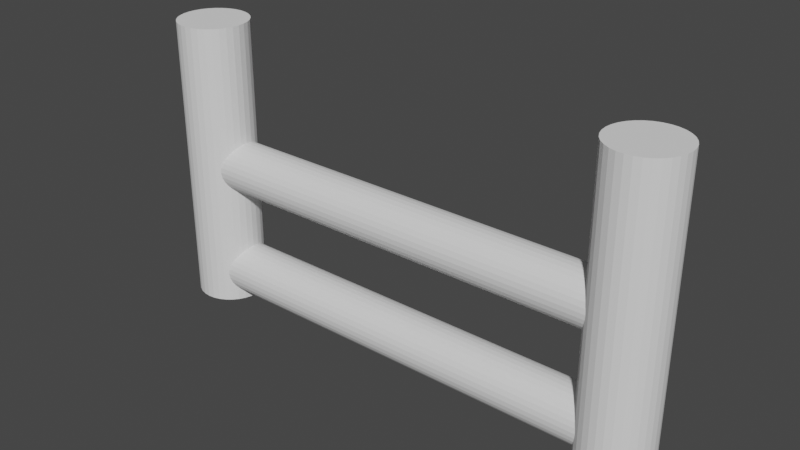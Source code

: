 # Source: metalFence.blend  (saved by Blender 2.93.20; exported with 4.5.12 LTS)
import bpy
from mathutils import Matrix  # noqa: F401  (used for matrix-valued properties, if any)

bpy.ops.wm.read_factory_settings(use_empty=True)
scene = bpy.context.scene
scene.name = 'Scene'

# ---- collections
col_collection = bpy.data.collections.new('Collection'); scene.collection.children.link(col_collection)

# ---- world
world_world = bpy.data.worlds.new('World'); scene.world = world_world
world_world.use_nodes = True; world_world.node_tree.nodes.clear()
_N = world_world.node_tree.nodes; _L = world_world.node_tree.links
n0 = _N.new('ShaderNodeOutputWorld'); n0.name = 'World Output'; n0.location = (300, 300)
n1 = _N.new('ShaderNodeBackground'); n1.name = 'Background'; n1.location = (10, 300)
n1.inputs[0].default_value = (0.05088, 0.05088, 0.05088, 1.0)
_L.new(n1.outputs[0], n0.inputs[0])
n0.is_active_output = True
world_world.color = (0.05088, 0.05088, 0.05088)
world_world.use_sun_shadow = False
world_world.sun_shadow_jitter_overblur = 0.0

# ---- meshes
me_cylinder = bpy.data.meshes.new('Cylinder')
me_cylinder.from_pydata([(6.565, 1.0, -1.0), (6.565, 1.0, 1.0), (6.76, 0.9808, -1.0), (6.76, 0.9808, 1.0), (6.947, 0.9239, -1.0), (6.947, 0.9239, 1.0), (7.12, 0.8315, -1.0), (7.12, 0.8315, 1.0), (7.272, 0.7071, -1.0), (7.272, 0.7071, 1.0), (7.396, 0.5556, -1.0), (7.396, 0.5556, 1.0), (7.488, 0.3827, -1.0), (7.488, 0.3827, 1.0), (7.545, 0.1951, -1.0), (7.545, 0.1951, 1.0), (7.565, -4.371e-08, -1.0), (7.565, -4.371e-08, 1.0), (7.545, -0.1951, -1.0), (7.545, -0.1951, 1.0), (7.488, -0.3827, -1.0), (7.488, -0.3827, 1.0), (7.396, -0.5556, -1.0), (7.396, -0.5556, 1.0), (7.272, -0.7071, -1.0), (7.272, -0.7071, 1.0), (7.12, -0.8315, -1.0), (7.12, -0.8315, 1.0), (6.947, -0.9239, -1.0), (6.947, -0.9239, 1.0), (6.76, -0.9808, -1.0), (6.76, -0.9808, 1.0), (6.565, -1.0, -1.0), (6.565, -1.0, 1.0), (6.369, -0.9808, -1.0), (6.369, -0.9808, 1.0), (6.182, -0.9239, -1.0), (6.182, -0.9239, 1.0), (6.009, -0.8315, -1.0), (6.009, -0.8315, 1.0), (5.857, -0.7071, -1.0), (5.857, -0.7071, 1.0), (5.733, -0.5556, -1.0), (5.733, -0.5556, 1.0), (5.641, -0.3827, -1.0), (5.641, -0.3827, 1.0), (5.584, -0.1951, -1.0), (5.584, -0.1951, 1.0), (5.565, 1.192e-08, -1.0), (5.565, 1.192e-08, 1.0), (5.584, 0.1951, -1.0), (5.584, 0.1951, 1.0), (5.641, 0.3827, -1.0), (5.641, 0.3827, 1.0), (5.733, 0.5556, -1.0), (5.733, 0.5556, 1.0), (5.857, 0.7071, -1.0), (5.857, 0.7071, 1.0), (6.009, 0.8315, -1.0), (6.009, 0.8315, 1.0), (6.182, 0.9239, -1.0), (6.182, 0.9239, 1.0), (6.369, 0.9808, -1.0), (6.369, 0.9808, 1.0)], [], [(0, 1, 3, 2), (2, 3, 5, 4), (4, 5, 7, 6), (6, 7, 9, 8), (8, 9, 11, 10), (10, 11, 13, 12), (12, 13, 15, 14), (14, 15, 17, 16), (16, 17, 19, 18), (18, 19, 21, 20), (20, 21, 23, 22), (22, 23, 25, 24), (24, 25, 27, 26), (26, 27, 29, 28), (28, 29, 31, 30), (30, 31, 33, 32), (32, 33, 35, 34), (34, 35, 37, 36), (36, 37, 39, 38), (38, 39, 41, 40), (40, 41, 43, 42), (42, 43, 45, 44), (44, 45, 47, 46), (46, 47, 49, 48), (48, 49, 51, 50), (50, 51, 53, 52), (52, 53, 55, 54), (54, 55, 57, 56), (56, 57, 59, 58), (58, 59, 61, 60), (3, 1, 63, 61, 59, 57, 55, 53, 51, 49, 47, 45, 43, 41, 39, 37, 35, 33, 31, 29, 27, 25, 23, 21, 19, 17, 15, 13, 11, 9, 7, 5), (60, 61, 63, 62), (62, 63, 1, 0), (0, 2, 4, 6, 8, 10, 12, 14, 16, 18, 20, 22, 24, 26, 28, 30, 32, 34, 36, 38, 40, 42, 44, 46, 48, 50, 52, 54, 56, 58, 60, 62)])
_uv = me_cylinder.uv_layers.new(name='UVMap')
_uv.uv.foreach_set('vector', [1.0, 0.5, 1.0, 1.0, 0.9688, 1.0, 0.9688, 0.5, 0.9688, 0.5, 0.9688, 1.0, 0.9375, 1.0, 0.9375, 0.5, 0.9375, 0.5, 0.9375, 1.0, 0.9062, 1.0, 0.9062, 0.5, 0.9062, 0.5, 0.9062, 1.0, 0.875, 1.0, 0.875, 0.5, 0.875, 0.5, 0.875, 1.0, 0.8438, 1.0, 0.8438, 0.5, 0.8438, 0.5, 0.8438, 1.0, 0.8125, 1.0, 0.8125, 0.5, 0.8125, 0.5, 0.8125, 1.0, 0.7812, 1.0, 0.7812, 0.5, 0.7812, 0.5, 0.7812, 1.0, 0.75, 1.0, 0.75, 0.5, 0.75, 0.5, 0.75, 1.0, 0.7188, 1.0, 0.7188, 0.5, 0.7188, 0.5, 0.7188, 1.0, 0.6875, 1.0, 0.6875, 0.5, 0.6875, 0.5, 0.6875, 1.0, 0.6562, 1.0, 0.6562, 0.5, 0.6562, 0.5, 0.6562, 1.0, 0.625, 1.0, 0.625, 0.5, 0.625, 0.5, 0.625, 1.0, 0.5938, 1.0, 0.5938, 0.5, 0.5938, 0.5, 0.5938, 1.0, 0.5625, 1.0, 0.5625, 0.5, 0.5625, 0.5, 0.5625, 1.0, 0.5312, 1.0, 0.5312, 0.5, 0.5312, 0.5, 0.5312, 1.0, 0.5, 1.0, 0.5, 0.5, 0.5, 0.5, 0.5, 1.0, 0.4688, 1.0, 0.4688, 0.5, 0.4688, 0.5, 0.4688, 1.0, 0.4375, 1.0, 0.4375, 0.5, 0.4375, 0.5, 0.4375, 1.0, 0.4062, 1.0, 0.4062, 0.5, 0.4062, 0.5, 0.4062, 1.0, 0.375, 1.0, 0.375, 0.5, 0.375, 0.5, 0.375, 1.0, 0.3438, 1.0, 0.3438, 0.5, 0.3438, 0.5, 0.3438, 1.0, 0.3125, 1.0, 0.3125, 0.5, 0.3125, 0.5, 0.3125, 1.0, 0.2812, 1.0, 0.2812, 0.5, 0.2812, 0.5, 0.2812, 1.0, 0.25, 1.0, 0.25, 0.5, 0.25, 0.5, 0.25, 1.0, 0.2188, 1.0, 0.2188, 0.5, 0.2188, 0.5, 0.2188, 1.0, 0.1875, 1.0, 0.1875, 0.5, 0.1875, 0.5, 0.1875, 1.0, 0.1562, 1.0, 0.1562, 0.5, 0.1562, 0.5, 0.1562, 1.0, 0.125, 1.0, 0.125, 0.5, 0.125, 0.5, 0.125, 1.0, 0.09375, 1.0, 0.09375, 0.5, 0.09375, 0.5, 0.09375, 1.0, 0.0625, 1.0, 0.0625, 0.5, 0.2968, 0.4854, 0.25, 0.49, 0.2032, 0.4854, 0.1582, 0.4717, 0.1167, 0.4496, 0.08029, 0.4197, 0.05045, 0.3833, 0.02827, 0.3418, 0.01461, 0.2968, 0.01, 0.25, 0.01461, 0.2032, 0.02827, 0.1582, 0.05045, 0.1167, 0.08029, 0.08029, 0.1167, 0.05045, 0.1582, 0.02827, 0.2032, 0.01461, 0.25, 0.01, 0.2968, 0.01461, 0.3418, 0.02827, 0.3833, 0.05045, 0.4197, 0.08029, 0.4496, 0.1167, 0.4717, 0.1582, 0.4854, 0.2032, 0.49, 0.25, 0.4854, 0.2968, 0.4717, 0.3418, 0.4496, 0.3833, 0.4197, 0.4197, 0.3833, 0.4496, 0.3418, 0.4717, 0.0625, 0.5, 0.0625, 1.0, 0.03125, 1.0, 0.03125, 0.5, 0.03125, 0.5, 0.03125, 1.0, 0.0, 1.0, 0.0, 0.5, 0.75, 0.49, 0.7968, 0.4854, 0.8418, 0.4717, 0.8833, 0.4496, 0.9197, 0.4197, 0.9496, 0.3833, 0.9717, 0.3418, 0.9854, 0.2968, 0.99, 0.25, 0.9854, 0.2032, 0.9717, 0.1582, 0.9496, 0.1167, 0.9197, 0.08029, 0.8833, 0.05045, 0.8418, 0.02827, 0.7968, 0.01461, 0.75, 0.01, 0.7032, 0.01461, 0.6582, 0.02827, 0.6167, 0.05045, 0.5803, 0.08029, 0.5504, 0.1167, 0.5283, 0.1582, 0.5146, 0.2032, 0.51, 0.25, 0.5146, 0.2968, 0.5283, 0.3418, 0.5504, 0.3833, 0.5803, 0.4197, 0.6167, 0.4496, 0.6582, 0.4717, 0.7032, 0.4854])
me_cylinder.use_remesh_fix_poles = True
me_cylinder.use_remesh_preserve_attributes = False
me_cylinder.update()
me_cylinder_001 = bpy.data.meshes.new('Cylinder.001')
me_cylinder_001.from_pydata([(0.0, 1.0, -1.0), (0.0, 1.0, 1.0), (0.1951, 0.9808, -1.0), (0.1951, 0.9808, 1.0), (0.3827, 0.9239, -1.0), (0.3827, 0.9239, 1.0), (0.5556, 0.8315, -1.0), (0.5556, 0.8315, 1.0), (0.7071, 0.7071, -1.0), (0.7071, 0.7071, 1.0), (0.8315, 0.5556, -1.0), (0.8315, 0.5556, 1.0), (0.9239, 0.3827, -1.0), (0.9239, 0.3827, 1.0), (0.9808, 0.1951, -1.0), (0.9808, 0.1951, 1.0), (1.0, -4.371e-08, -1.0), (1.0, -4.371e-08, 1.0), (0.9808, -0.1951, -1.0), (0.9808, -0.1951, 1.0), (0.9239, -0.3827, -1.0), (0.9239, -0.3827, 1.0), (0.8315, -0.5556, -1.0), (0.8315, -0.5556, 1.0), (0.7071, -0.7071, -1.0), (0.7071, -0.7071, 1.0), (0.5556, -0.8315, -1.0), (0.5556, -0.8315, 1.0), (0.3827, -0.9239, -1.0), (0.3827, -0.9239, 1.0), (0.1951, -0.9808, -1.0), (0.1951, -0.9808, 1.0), (-8.742e-08, -1.0, -1.0), (-8.742e-08, -1.0, 1.0), (-0.1951, -0.9808, -1.0), (-0.1951, -0.9808, 1.0), (-0.3827, -0.9239, -1.0), (-0.3827, -0.9239, 1.0), (-0.5556, -0.8315, -1.0), (-0.5556, -0.8315, 1.0), (-0.7071, -0.7071, -1.0), (-0.7071, -0.7071, 1.0), (-0.8315, -0.5556, -1.0), (-0.8315, -0.5556, 1.0), (-0.9239, -0.3827, -1.0), (-0.9239, -0.3827, 1.0), (-0.9808, -0.1951, -1.0), (-0.9808, -0.1951, 1.0), (-1.0, 1.192e-08, -1.0), (-1.0, 1.192e-08, 1.0), (-0.9808, 0.1951, -1.0), (-0.9808, 0.1951, 1.0), (-0.9239, 0.3827, -1.0), (-0.9239, 0.3827, 1.0), (-0.8315, 0.5556, -1.0), (-0.8315, 0.5556, 1.0), (-0.7071, 0.7071, -1.0), (-0.7071, 0.7071, 1.0), (-0.5556, 0.8315, -1.0), (-0.5556, 0.8315, 1.0), (-0.3827, 0.9239, -1.0), (-0.3827, 0.9239, 1.0), (-0.1951, 0.9808, -1.0), (-0.1951, 0.9808, 1.0)], [], [(0, 1, 3, 2), (2, 3, 5, 4), (4, 5, 7, 6), (6, 7, 9, 8), (8, 9, 11, 10), (10, 11, 13, 12), (12, 13, 15, 14), (14, 15, 17, 16), (16, 17, 19, 18), (18, 19, 21, 20), (20, 21, 23, 22), (22, 23, 25, 24), (24, 25, 27, 26), (26, 27, 29, 28), (28, 29, 31, 30), (30, 31, 33, 32), (32, 33, 35, 34), (34, 35, 37, 36), (36, 37, 39, 38), (38, 39, 41, 40), (40, 41, 43, 42), (42, 43, 45, 44), (44, 45, 47, 46), (46, 47, 49, 48), (48, 49, 51, 50), (50, 51, 53, 52), (52, 53, 55, 54), (54, 55, 57, 56), (56, 57, 59, 58), (58, 59, 61, 60), (3, 1, 63, 61, 59, 57, 55, 53, 51, 49, 47, 45, 43, 41, 39, 37, 35, 33, 31, 29, 27, 25, 23, 21, 19, 17, 15, 13, 11, 9, 7, 5), (60, 61, 63, 62), (62, 63, 1, 0), (0, 2, 4, 6, 8, 10, 12, 14, 16, 18, 20, 22, 24, 26, 28, 30, 32, 34, 36, 38, 40, 42, 44, 46, 48, 50, 52, 54, 56, 58, 60, 62)])
_uv = me_cylinder_001.uv_layers.new(name='UVMap')
_uv.uv.foreach_set('vector', [1.0, 0.5, 1.0, 1.0, 0.9688, 1.0, 0.9688, 0.5, 0.9688, 0.5, 0.9688, 1.0, 0.9375, 1.0, 0.9375, 0.5, 0.9375, 0.5, 0.9375, 1.0, 0.9062, 1.0, 0.9062, 0.5, 0.9062, 0.5, 0.9062, 1.0, 0.875, 1.0, 0.875, 0.5, 0.875, 0.5, 0.875, 1.0, 0.8438, 1.0, 0.8438, 0.5, 0.8438, 0.5, 0.8438, 1.0, 0.8125, 1.0, 0.8125, 0.5, 0.8125, 0.5, 0.8125, 1.0, 0.7812, 1.0, 0.7812, 0.5, 0.7812, 0.5, 0.7812, 1.0, 0.75, 1.0, 0.75, 0.5, 0.75, 0.5, 0.75, 1.0, 0.7188, 1.0, 0.7188, 0.5, 0.7188, 0.5, 0.7188, 1.0, 0.6875, 1.0, 0.6875, 0.5, 0.6875, 0.5, 0.6875, 1.0, 0.6562, 1.0, 0.6562, 0.5, 0.6562, 0.5, 0.6562, 1.0, 0.625, 1.0, 0.625, 0.5, 0.625, 0.5, 0.625, 1.0, 0.5938, 1.0, 0.5938, 0.5, 0.5938, 0.5, 0.5938, 1.0, 0.5625, 1.0, 0.5625, 0.5, 0.5625, 0.5, 0.5625, 1.0, 0.5312, 1.0, 0.5312, 0.5, 0.5312, 0.5, 0.5312, 1.0, 0.5, 1.0, 0.5, 0.5, 0.5, 0.5, 0.5, 1.0, 0.4688, 1.0, 0.4688, 0.5, 0.4688, 0.5, 0.4688, 1.0, 0.4375, 1.0, 0.4375, 0.5, 0.4375, 0.5, 0.4375, 1.0, 0.4062, 1.0, 0.4062, 0.5, 0.4062, 0.5, 0.4062, 1.0, 0.375, 1.0, 0.375, 0.5, 0.375, 0.5, 0.375, 1.0, 0.3438, 1.0, 0.3438, 0.5, 0.3438, 0.5, 0.3438, 1.0, 0.3125, 1.0, 0.3125, 0.5, 0.3125, 0.5, 0.3125, 1.0, 0.2812, 1.0, 0.2812, 0.5, 0.2812, 0.5, 0.2812, 1.0, 0.25, 1.0, 0.25, 0.5, 0.25, 0.5, 0.25, 1.0, 0.2188, 1.0, 0.2188, 0.5, 0.2188, 0.5, 0.2188, 1.0, 0.1875, 1.0, 0.1875, 0.5, 0.1875, 0.5, 0.1875, 1.0, 0.1562, 1.0, 0.1562, 0.5, 0.1562, 0.5, 0.1562, 1.0, 0.125, 1.0, 0.125, 0.5, 0.125, 0.5, 0.125, 1.0, 0.09375, 1.0, 0.09375, 0.5, 0.09375, 0.5, 0.09375, 1.0, 0.0625, 1.0, 0.0625, 0.5, 0.2968, 0.4854, 0.25, 0.49, 0.2032, 0.4854, 0.1582, 0.4717, 0.1167, 0.4496, 0.08029, 0.4197, 0.05045, 0.3833, 0.02827, 0.3418, 0.01461, 0.2968, 0.01, 0.25, 0.01461, 0.2032, 0.02827, 0.1582, 0.05045, 0.1167, 0.08029, 0.08029, 0.1167, 0.05045, 0.1582, 0.02827, 0.2032, 0.01461, 0.25, 0.01, 0.2968, 0.01461, 0.3418, 0.02827, 0.3833, 0.05045, 0.4197, 0.08029, 0.4496, 0.1167, 0.4717, 0.1582, 0.4854, 0.2032, 0.49, 0.25, 0.4854, 0.2968, 0.4717, 0.3418, 0.4496, 0.3833, 0.4197, 0.4197, 0.3833, 0.4496, 0.3418, 0.4717, 0.0625, 0.5, 0.0625, 1.0, 0.03125, 1.0, 0.03125, 0.5, 0.03125, 0.5, 0.03125, 1.0, 0.0, 1.0, 0.0, 0.5, 0.75, 0.49, 0.7968, 0.4854, 0.8418, 0.4717, 0.8833, 0.4496, 0.9197, 0.4197, 0.9496, 0.3833, 0.9717, 0.3418, 0.9854, 0.2968, 0.99, 0.25, 0.9854, 0.2032, 0.9717, 0.1582, 0.9496, 0.1167, 0.9197, 0.08029, 0.8833, 0.05045, 0.8418, 0.02827, 0.7968, 0.01461, 0.75, 0.01, 0.7032, 0.01461, 0.6582, 0.02827, 0.6167, 0.05045, 0.5803, 0.08029, 0.5504, 0.1167, 0.5283, 0.1582, 0.5146, 0.2032, 0.51, 0.25, 0.5146, 0.2968, 0.5283, 0.3418, 0.5504, 0.3833, 0.5803, 0.4197, 0.6167, 0.4496, 0.6582, 0.4717, 0.7032, 0.4854])
me_cylinder_001.use_remesh_fix_poles = True
me_cylinder_001.use_remesh_preserve_attributes = False
me_cylinder_001.update()

# ---- objects
ob_cylinder = bpy.data.objects.new('Cylinder', me_cylinder)
ob_cylinder_001 = bpy.data.objects.new('Cylinder.001', me_cylinder_001)

# ---- transforms, parenting, visibility, modifiers, constraints
ob_cylinder.location = (0.0, 0.0, 0.0)
ob_cylinder.scale = (0.3226, 0.3226, 1.33)
_m = ob_cylinder.modifiers.new('Mirror', 'MIRROR')
ob_cylinder_001.location = (0.0, 0.0, 0.0)
ob_cylinder_001.rotation_euler = (-0.0, 1.571, 0.0)
ob_cylinder_001.scale = (0.2375, 0.2375, 1.967)
_m = ob_cylinder_001.modifiers.new('Array', 'ARRAY')
_m.relative_offset_displace = (2.2, 0.0, 0.0)

# ---- collection membership
col_collection.objects.link(ob_cylinder)
col_collection.objects.link(ob_cylinder_001)

# ---- scene / render settings (as saved in the file)
scene.frame_start = 1; scene.frame_end = 250; scene.frame_set(1)
scene.render.engine = 'BLENDER_EEVEE_NEXT'
scene.cycles.use_denoising = False
scene.cycles.samples = 128
scene.cycles.sampling_pattern = 'TABULATED_SOBOL'
scene.cycles.use_adaptive_sampling = False
scene.cycles.use_light_tree = False
scene.view_settings.view_transform = 'Filmic'
bpy.context.view_layer.update()

# ---- added for rendering (the .blend has no active camera and no usable light): camera, sun
cam_auto = bpy.data.cameras.new('AutoCamera')
cam_auto.lens = 50.0
cam_auto.sensor_width = 36.0
cam_auto.clip_end = 1000.0
ob_auto_camera = bpy.data.objects.new('AutoCamera', cam_auto)
scene.collection.objects.link(ob_auto_camera)
ob_auto_camera.location = (5.1775, -6.213, 4.142)
ob_auto_camera.rotation_euler = (1.09748, -7.21219e-08, 0.694738)
scene.camera = ob_auto_camera
light_auto_sun = bpy.data.lights.new('AutoSun', 'SUN')
light_auto_sun.energy = 3.0
light_auto_sun.angle = 0.0523599
ob_auto_sun = bpy.data.objects.new('AutoSun', light_auto_sun)
scene.collection.objects.link(ob_auto_sun)
ob_auto_sun.rotation_euler = (0.872665, 0.174533, 0.523599)
bpy.context.view_layer.update()
